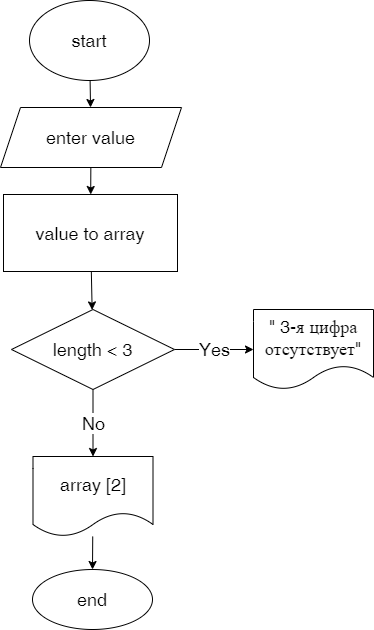

The diagram above was exported from draw.io. Its source (the exported page's mxGraphModel, read from the mxfile embedded in the PNG):
<mxGraphModel dx="543" dy="630" grid="0" gridSize="10" guides="1" tooltips="1" connect="1" arrows="1" fold="1" page="0" pageScale="1" pageWidth="850" pageHeight="1100" math="0" shadow="0">
  <root>
    <mxCell id="0" />
    <mxCell id="1" parent="0" />
    <mxCell id="4" value="" style="edgeStyle=none;html=1;fontSize=18;" parent="1" source="2" target="3" edge="1">
      <mxGeometry relative="1" as="geometry" />
    </mxCell>
    <mxCell id="2" value="start" style="ellipse;whiteSpace=wrap;html=1;fontSize=18;" parent="1" vertex="1">
      <mxGeometry x="199" y="62" width="120" height="80" as="geometry" />
    </mxCell>
    <mxCell id="6" value="" style="edgeStyle=none;html=1;fontSize=18;" parent="1" source="3" target="5" edge="1">
      <mxGeometry relative="1" as="geometry" />
    </mxCell>
    <mxCell id="3" value="enter value" style="shape=parallelogram;perimeter=parallelogramPerimeter;whiteSpace=wrap;html=1;fixedSize=1;fontSize=18;" parent="1" vertex="1">
      <mxGeometry x="170" y="169" width="181" height="60" as="geometry" />
    </mxCell>
    <mxCell id="8" value="" style="edgeStyle=none;html=1;fontSize=18;" parent="1" source="5" target="7" edge="1">
      <mxGeometry relative="1" as="geometry" />
    </mxCell>
    <mxCell id="5" value="value to array" style="whiteSpace=wrap;html=1;fontSize=18;" parent="1" vertex="1">
      <mxGeometry x="173" y="256" width="174" height="77" as="geometry" />
    </mxCell>
    <mxCell id="10" value="Yes" style="edgeStyle=none;html=1;fontSize=18;" parent="1" source="7" target="9" edge="1">
      <mxGeometry relative="1" as="geometry" />
    </mxCell>
    <mxCell id="7" value="length &amp;lt; 3" style="rhombus;whiteSpace=wrap;html=1;fontSize=18;" parent="1" vertex="1">
      <mxGeometry x="181" y="371" width="163" height="80" as="geometry" />
    </mxCell>
    <mxCell id="9" value="&quot; 3-я цифра отсутствует&quot;" style="shape=document;whiteSpace=wrap;html=1;boundedLbl=1;fontSize=18;" parent="1" vertex="1">
      <mxGeometry x="423" y="371" width="120" height="80" as="geometry" />
    </mxCell>
    <mxCell id="28" value="No" style="edgeStyle=none;html=1;fontSize=18;exitX=0.5;exitY=1;exitDx=0;exitDy=0;" parent="1" source="7" target="20" edge="1">
      <mxGeometry relative="1" as="geometry">
        <mxPoint x="256.20568561872915" y="451" as="sourcePoint" />
      </mxGeometry>
    </mxCell>
    <mxCell id="24" value="" style="edgeStyle=none;html=1;fontSize=18;" parent="1" source="20" target="23" edge="1">
      <mxGeometry relative="1" as="geometry" />
    </mxCell>
    <mxCell id="20" value="array [2]" style="shape=document;whiteSpace=wrap;html=1;boundedLbl=1;fontSize=18;" parent="1" vertex="1">
      <mxGeometry x="202.5" y="518" width="120" height="80" as="geometry" />
    </mxCell>
    <mxCell id="23" value="end" style="ellipse;whiteSpace=wrap;html=1;fontSize=18;" parent="1" vertex="1">
      <mxGeometry x="202" y="631" width="120" height="60" as="geometry" />
    </mxCell>
  </root>
</mxGraphModel>